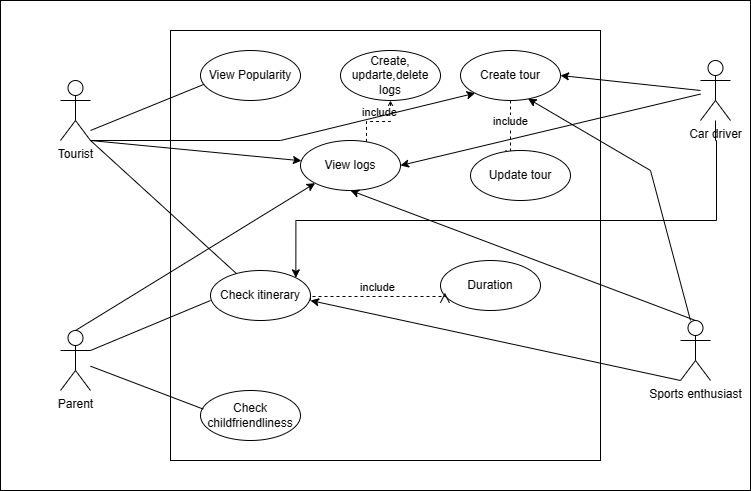

The diagram above was exported from draw.io. Its source (the exported page's mxGraphModel, read from the mxfile embedded in the PNG):
<mxGraphModel dx="996" dy="573" grid="1" gridSize="10" guides="1" tooltips="1" connect="1" arrows="1" fold="1" page="1" pageScale="1" pageWidth="827" pageHeight="1169" math="0" shadow="0">
  <root>
    <mxCell id="0" />
    <mxCell id="1" parent="0" />
    <mxCell id="bN2bTUPtMur8_snWQ6kV-43" value="" style="rounded=0;whiteSpace=wrap;html=1;" vertex="1" parent="1">
      <mxGeometry x="50" y="50" width="750" height="490" as="geometry" />
    </mxCell>
    <mxCell id="bN2bTUPtMur8_snWQ6kV-1" value="Parent" style="shape=umlActor;verticalLabelPosition=bottom;verticalAlign=top;html=1;outlineConnect=0;" vertex="1" parent="1">
      <mxGeometry x="110" y="380" width="30" height="60" as="geometry" />
    </mxCell>
    <mxCell id="bN2bTUPtMur8_snWQ6kV-2" value="" style="whiteSpace=wrap;html=1;aspect=fixed;" vertex="1" parent="1">
      <mxGeometry x="220" y="80" width="430" height="430" as="geometry" />
    </mxCell>
    <mxCell id="bN2bTUPtMur8_snWQ6kV-4" value="Tourist" style="shape=umlActor;verticalLabelPosition=bottom;verticalAlign=top;html=1;outlineConnect=0;" vertex="1" parent="1">
      <mxGeometry x="110" y="130" width="30" height="60" as="geometry" />
    </mxCell>
    <mxCell id="bN2bTUPtMur8_snWQ6kV-5" value="Check childfriendliness" style="ellipse;whiteSpace=wrap;html=1;" vertex="1" parent="1">
      <mxGeometry x="250" y="440" width="100" height="50" as="geometry" />
    </mxCell>
    <mxCell id="bN2bTUPtMur8_snWQ6kV-6" value="" style="endArrow=none;html=1;rounded=0;entryX=0.028;entryY=0.372;entryDx=0;entryDy=0;entryPerimeter=0;" edge="1" parent="1" source="bN2bTUPtMur8_snWQ6kV-1" target="bN2bTUPtMur8_snWQ6kV-5">
      <mxGeometry width="50" height="50" relative="1" as="geometry">
        <mxPoint x="410" y="170" as="sourcePoint" />
        <mxPoint x="440" y="270" as="targetPoint" />
      </mxGeometry>
    </mxCell>
    <mxCell id="bN2bTUPtMur8_snWQ6kV-8" value="Check itinerary" style="ellipse;whiteSpace=wrap;html=1;" vertex="1" parent="1">
      <mxGeometry x="260" y="320" width="100" height="50" as="geometry" />
    </mxCell>
    <mxCell id="bN2bTUPtMur8_snWQ6kV-9" value="" style="endArrow=none;html=1;rounded=0;exitX=1;exitY=0.3333333333333333;exitDx=0;exitDy=0;exitPerimeter=0;" edge="1" parent="1" source="bN2bTUPtMur8_snWQ6kV-1">
      <mxGeometry width="50" height="50" relative="1" as="geometry">
        <mxPoint x="390" y="320" as="sourcePoint" />
        <mxPoint x="260" y="350" as="targetPoint" />
      </mxGeometry>
    </mxCell>
    <mxCell id="bN2bTUPtMur8_snWQ6kV-10" value="" style="endArrow=none;html=1;rounded=0;exitX=1;exitY=1;exitDx=0;exitDy=0;exitPerimeter=0;" edge="1" parent="1" source="bN2bTUPtMur8_snWQ6kV-4" target="bN2bTUPtMur8_snWQ6kV-8">
      <mxGeometry width="50" height="50" relative="1" as="geometry">
        <mxPoint x="390" y="320" as="sourcePoint" />
        <mxPoint x="440" y="270" as="targetPoint" />
      </mxGeometry>
    </mxCell>
    <mxCell id="bN2bTUPtMur8_snWQ6kV-12" value="View Popularity" style="ellipse;whiteSpace=wrap;html=1;" vertex="1" parent="1">
      <mxGeometry x="250" y="100" width="100" height="50" as="geometry" />
    </mxCell>
    <mxCell id="bN2bTUPtMur8_snWQ6kV-13" value="" style="endArrow=none;html=1;rounded=0;entryX=0.036;entryY=0.676;entryDx=0;entryDy=0;entryPerimeter=0;" edge="1" parent="1" target="bN2bTUPtMur8_snWQ6kV-12">
      <mxGeometry width="50" height="50" relative="1" as="geometry">
        <mxPoint x="140" y="180" as="sourcePoint" />
        <mxPoint x="440" y="270" as="targetPoint" />
      </mxGeometry>
    </mxCell>
    <mxCell id="bN2bTUPtMur8_snWQ6kV-15" value="Duration" style="ellipse;whiteSpace=wrap;html=1;" vertex="1" parent="1">
      <mxGeometry x="490" y="310" width="100" height="50" as="geometry" />
    </mxCell>
    <mxCell id="bN2bTUPtMur8_snWQ6kV-16" value="Sports enthusiast" style="shape=umlActor;verticalLabelPosition=bottom;verticalAlign=top;html=1;" vertex="1" parent="1">
      <mxGeometry x="730" y="370" width="30" height="60" as="geometry" />
    </mxCell>
    <mxCell id="bN2bTUPtMur8_snWQ6kV-20" style="edgeStyle=orthogonalEdgeStyle;rounded=0;orthogonalLoop=1;jettySize=auto;html=1;entryX=1;entryY=0;entryDx=0;entryDy=0;" edge="1" parent="1" source="bN2bTUPtMur8_snWQ6kV-17" target="bN2bTUPtMur8_snWQ6kV-8">
      <mxGeometry relative="1" as="geometry">
        <mxPoint x="765" y="200" as="targetPoint" />
        <Array as="points">
          <mxPoint x="765" y="190" />
          <mxPoint x="766" y="190" />
          <mxPoint x="766" y="270" />
          <mxPoint x="345" y="270" />
        </Array>
      </mxGeometry>
    </mxCell>
    <mxCell id="bN2bTUPtMur8_snWQ6kV-17" value="Car driver" style="shape=umlActor;verticalLabelPosition=bottom;verticalAlign=top;html=1;" vertex="1" parent="1">
      <mxGeometry x="750" y="110" width="30" height="60" as="geometry" />
    </mxCell>
    <mxCell id="bN2bTUPtMur8_snWQ6kV-21" value="" style="endArrow=classic;html=1;rounded=0;exitX=0;exitY=1;exitDx=0;exitDy=0;exitPerimeter=0;" edge="1" parent="1" source="bN2bTUPtMur8_snWQ6kV-16">
      <mxGeometry width="50" height="50" relative="1" as="geometry">
        <mxPoint x="390" y="320" as="sourcePoint" />
        <mxPoint x="360" y="350" as="targetPoint" />
      </mxGeometry>
    </mxCell>
    <mxCell id="bN2bTUPtMur8_snWQ6kV-23" value="include" style="html=1;verticalAlign=bottom;endArrow=open;dashed=1;endSize=8;edgeStyle=elbowEdgeStyle;elbow=vertical;curved=0;rounded=0;entryX=0.044;entryY=0.644;entryDx=0;entryDy=0;entryPerimeter=0;" edge="1" parent="1" target="bN2bTUPtMur8_snWQ6kV-15">
      <mxGeometry relative="1" as="geometry">
        <mxPoint x="360" y="350" as="sourcePoint" />
        <mxPoint x="310" y="450" as="targetPoint" />
      </mxGeometry>
    </mxCell>
    <mxCell id="bN2bTUPtMur8_snWQ6kV-25" value="View logs" style="ellipse;whiteSpace=wrap;html=1;" vertex="1" parent="1">
      <mxGeometry x="350" y="190" width="100" height="50" as="geometry" />
    </mxCell>
    <mxCell id="bN2bTUPtMur8_snWQ6kV-26" value="" style="endArrow=classic;html=1;rounded=0;exitX=1;exitY=1;exitDx=0;exitDy=0;exitPerimeter=0;" edge="1" parent="1" source="bN2bTUPtMur8_snWQ6kV-4" target="bN2bTUPtMur8_snWQ6kV-25">
      <mxGeometry width="50" height="50" relative="1" as="geometry">
        <mxPoint x="390" y="320" as="sourcePoint" />
        <mxPoint x="440" y="270" as="targetPoint" />
      </mxGeometry>
    </mxCell>
    <mxCell id="bN2bTUPtMur8_snWQ6kV-27" value="" style="endArrow=classic;html=1;rounded=0;entryX=1;entryY=0.5;entryDx=0;entryDy=0;" edge="1" parent="1" source="bN2bTUPtMur8_snWQ6kV-17" target="bN2bTUPtMur8_snWQ6kV-25">
      <mxGeometry width="50" height="50" relative="1" as="geometry">
        <mxPoint x="390" y="320" as="sourcePoint" />
        <mxPoint x="440" y="270" as="targetPoint" />
      </mxGeometry>
    </mxCell>
    <mxCell id="bN2bTUPtMur8_snWQ6kV-28" value="" style="endArrow=classic;html=1;rounded=0;entryX=0.5;entryY=1;entryDx=0;entryDy=0;exitX=0.5;exitY=0;exitDx=0;exitDy=0;exitPerimeter=0;" edge="1" parent="1" source="bN2bTUPtMur8_snWQ6kV-16" target="bN2bTUPtMur8_snWQ6kV-25">
      <mxGeometry width="50" height="50" relative="1" as="geometry">
        <mxPoint x="390" y="320" as="sourcePoint" />
        <mxPoint x="440" y="270" as="targetPoint" />
      </mxGeometry>
    </mxCell>
    <mxCell id="bN2bTUPtMur8_snWQ6kV-29" value="" style="endArrow=classic;html=1;rounded=0;exitX=0.5;exitY=0;exitDx=0;exitDy=0;exitPerimeter=0;entryX=0;entryY=1;entryDx=0;entryDy=0;" edge="1" parent="1" source="bN2bTUPtMur8_snWQ6kV-1" target="bN2bTUPtMur8_snWQ6kV-25">
      <mxGeometry width="50" height="50" relative="1" as="geometry">
        <mxPoint x="390" y="320" as="sourcePoint" />
        <mxPoint x="440" y="270" as="targetPoint" />
      </mxGeometry>
    </mxCell>
    <mxCell id="bN2bTUPtMur8_snWQ6kV-30" value="Create, updarte,delete logs" style="ellipse;whiteSpace=wrap;html=1;" vertex="1" parent="1">
      <mxGeometry x="390" y="100" width="100" height="50" as="geometry" />
    </mxCell>
    <mxCell id="bN2bTUPtMur8_snWQ6kV-33" value="include" style="html=1;verticalAlign=bottom;endArrow=open;dashed=1;endSize=8;edgeStyle=elbowEdgeStyle;elbow=vertical;curved=0;rounded=0;exitX=0.66;exitY=0.028;exitDx=0;exitDy=0;exitPerimeter=0;" edge="1" parent="1" source="bN2bTUPtMur8_snWQ6kV-25" target="bN2bTUPtMur8_snWQ6kV-30">
      <mxGeometry relative="1" as="geometry">
        <mxPoint x="370" y="360" as="sourcePoint" />
        <mxPoint x="504" y="352" as="targetPoint" />
      </mxGeometry>
    </mxCell>
    <mxCell id="bN2bTUPtMur8_snWQ6kV-35" value="Create tour" style="ellipse;whiteSpace=wrap;html=1;" vertex="1" parent="1">
      <mxGeometry x="510" y="100" width="100" height="50" as="geometry" />
    </mxCell>
    <mxCell id="bN2bTUPtMur8_snWQ6kV-36" value="" style="endArrow=classic;html=1;rounded=0;entryX=0;entryY=1;entryDx=0;entryDy=0;" edge="1" parent="1" target="bN2bTUPtMur8_snWQ6kV-35">
      <mxGeometry width="50" height="50" relative="1" as="geometry">
        <mxPoint x="140" y="190" as="sourcePoint" />
        <mxPoint x="440" y="270" as="targetPoint" />
        <Array as="points">
          <mxPoint x="330" y="190" />
        </Array>
      </mxGeometry>
    </mxCell>
    <mxCell id="bN2bTUPtMur8_snWQ6kV-37" value="" style="endArrow=classic;html=1;rounded=0;entryX=1;entryY=0.5;entryDx=0;entryDy=0;" edge="1" parent="1" target="bN2bTUPtMur8_snWQ6kV-35">
      <mxGeometry width="50" height="50" relative="1" as="geometry">
        <mxPoint x="750" y="140" as="sourcePoint" />
        <mxPoint x="440" y="270" as="targetPoint" />
      </mxGeometry>
    </mxCell>
    <mxCell id="bN2bTUPtMur8_snWQ6kV-38" value="" style="endArrow=classic;html=1;rounded=0;entryX=0.676;entryY=0.964;entryDx=0;entryDy=0;entryPerimeter=0;" edge="1" parent="1" target="bN2bTUPtMur8_snWQ6kV-35">
      <mxGeometry width="50" height="50" relative="1" as="geometry">
        <mxPoint x="740" y="370" as="sourcePoint" />
        <mxPoint x="440" y="270" as="targetPoint" />
        <Array as="points">
          <mxPoint x="700" y="220" />
        </Array>
      </mxGeometry>
    </mxCell>
    <mxCell id="bN2bTUPtMur8_snWQ6kV-39" value="include" style="html=1;verticalAlign=bottom;endArrow=open;dashed=1;endSize=8;edgeStyle=elbowEdgeStyle;elbow=vertical;curved=0;rounded=0;entryX=0.4;entryY=0.2;entryDx=0;entryDy=0;entryPerimeter=0;exitX=0.5;exitY=1;exitDx=0;exitDy=0;" edge="1" parent="1" source="bN2bTUPtMur8_snWQ6kV-35" target="bN2bTUPtMur8_snWQ6kV-40">
      <mxGeometry relative="1" as="geometry">
        <mxPoint x="370" y="360" as="sourcePoint" />
        <mxPoint x="504" y="352" as="targetPoint" />
      </mxGeometry>
    </mxCell>
    <mxCell id="bN2bTUPtMur8_snWQ6kV-40" value="Update tour" style="ellipse;whiteSpace=wrap;html=1;" vertex="1" parent="1">
      <mxGeometry x="520" y="200" width="100" height="50" as="geometry" />
    </mxCell>
  </root>
</mxGraphModel>